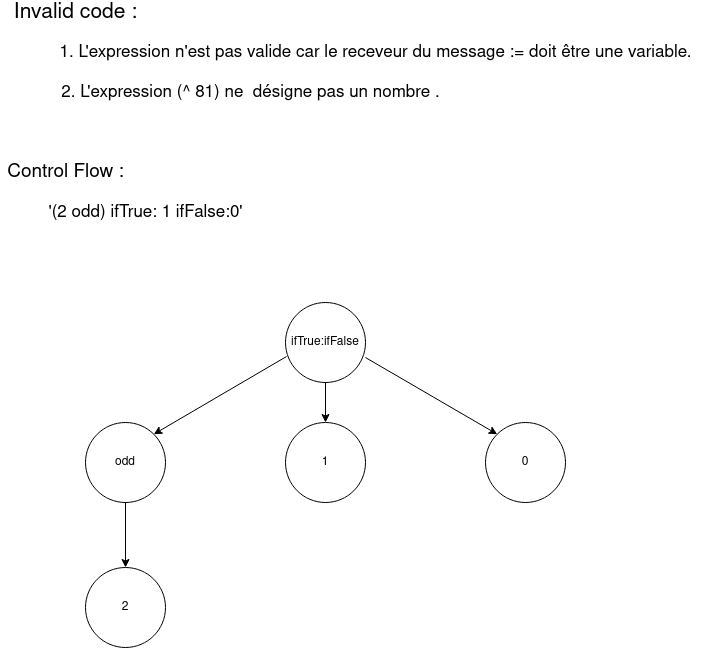

The diagram above was exported from draw.io. Its source (the exported page's mxGraphModel, read from the mxfile embedded in the PNG):
<mxGraphModel dx="533" dy="797" grid="1" gridSize="10" guides="1" tooltips="1" connect="1" arrows="1" fold="1" page="1" pageScale="1" pageWidth="827" pageHeight="1169" math="0" shadow="0">
  <root>
    <mxCell id="0" />
    <mxCell id="1" parent="0" />
    <mxCell id="HAdLvicxNHsUTkbwsaly-1" value="&lt;font style=&quot;font-size: 21px&quot;&gt;Invalid code : &lt;/font&gt;" style="text;html=1;align=center;verticalAlign=middle;resizable=0;points=[];autosize=1;" parent="1" vertex="1">
      <mxGeometry x="40" y="20" width="140" height="20" as="geometry" />
    </mxCell>
    <mxCell id="HAdLvicxNHsUTkbwsaly-2" value="&lt;div style=&quot;font-size: 17px&quot;&gt;&lt;font style=&quot;font-size: 17px&quot;&gt;1. L'expression n'est pas valide car le receveur du message := doit être une variable. &lt;/font&gt;&lt;/div&gt;" style="text;html=1;align=center;verticalAlign=middle;resizable=0;points=[];autosize=1;" parent="1" vertex="1">
      <mxGeometry x="85" y="60" width="650" height="20" as="geometry" />
    </mxCell>
    <mxCell id="HAdLvicxNHsUTkbwsaly-5" value="&lt;div style=&quot;font-size: 17px&quot;&gt;&lt;font style=&quot;font-size: 17px&quot;&gt;2. L'expression (^ 81) ne&amp;nbsp; désigne pas un nombre . &lt;/font&gt;&lt;/div&gt;" style="text;html=1;align=center;verticalAlign=middle;resizable=0;points=[];autosize=1;" parent="1" vertex="1">
      <mxGeometry x="90" y="100" width="390" height="20" as="geometry" />
    </mxCell>
    <mxCell id="HAdLvicxNHsUTkbwsaly-7" value="&lt;font style=&quot;font-size: 19px&quot;&gt;Control Flow&lt;/font&gt;&lt;font style=&quot;font-size: 19px&quot;&gt; :&lt;/font&gt;" style="text;html=1;align=center;verticalAlign=middle;resizable=0;points=[];autosize=1;" parent="1" vertex="1">
      <mxGeometry x="35" y="180" width="130" height="20" as="geometry" />
    </mxCell>
    <mxCell id="HAdLvicxNHsUTkbwsaly-8" value="ifTrue:ifFalse" style="ellipse;whiteSpace=wrap;html=1;aspect=fixed;" parent="1" vertex="1">
      <mxGeometry x="320" y="320" width="80" height="80" as="geometry" />
    </mxCell>
    <mxCell id="HAdLvicxNHsUTkbwsaly-9" value="&lt;font style=&quot;font-size: 17px&quot;&gt;'(2 odd) ifTrue: 1 ifFalse:0'&lt;/font&gt;" style="text;html=1;align=center;verticalAlign=middle;resizable=0;points=[];autosize=1;" parent="1" vertex="1">
      <mxGeometry x="75" y="220" width="210" height="20" as="geometry" />
    </mxCell>
    <mxCell id="HAdLvicxNHsUTkbwsaly-10" value="odd" style="ellipse;whiteSpace=wrap;html=1;aspect=fixed;" parent="1" vertex="1">
      <mxGeometry x="120" y="440" width="80" height="80" as="geometry" />
    </mxCell>
    <mxCell id="HAdLvicxNHsUTkbwsaly-11" value="2" style="ellipse;whiteSpace=wrap;html=1;aspect=fixed;" parent="1" vertex="1">
      <mxGeometry x="120" y="585" width="80" height="80" as="geometry" />
    </mxCell>
    <mxCell id="HAdLvicxNHsUTkbwsaly-12" value="0" style="ellipse;whiteSpace=wrap;html=1;aspect=fixed;" parent="1" vertex="1">
      <mxGeometry x="520" y="440" width="80" height="80" as="geometry" />
    </mxCell>
    <mxCell id="HAdLvicxNHsUTkbwsaly-13" value="1" style="ellipse;whiteSpace=wrap;html=1;aspect=fixed;" parent="1" vertex="1">
      <mxGeometry x="320" y="440" width="80" height="80" as="geometry" />
    </mxCell>
    <mxCell id="HAdLvicxNHsUTkbwsaly-14" value="" style="endArrow=classic;html=1;exitX=0.013;exitY=0.675;exitDx=0;exitDy=0;exitPerimeter=0;entryX=1;entryY=0;entryDx=0;entryDy=0;" parent="1" source="HAdLvicxNHsUTkbwsaly-8" target="HAdLvicxNHsUTkbwsaly-10" edge="1">
      <mxGeometry width="50" height="50" relative="1" as="geometry">
        <mxPoint x="410" y="310" as="sourcePoint" />
        <mxPoint x="460" y="260" as="targetPoint" />
      </mxGeometry>
    </mxCell>
    <mxCell id="HAdLvicxNHsUTkbwsaly-15" value="" style="endArrow=classic;html=1;exitX=0.5;exitY=1;exitDx=0;exitDy=0;entryX=0.5;entryY=0;entryDx=0;entryDy=0;" parent="1" source="HAdLvicxNHsUTkbwsaly-8" target="HAdLvicxNHsUTkbwsaly-13" edge="1">
      <mxGeometry width="50" height="50" relative="1" as="geometry">
        <mxPoint x="331.03999999999996" y="384" as="sourcePoint" />
        <mxPoint x="198.2842712474619" y="451.7157287525381" as="targetPoint" />
      </mxGeometry>
    </mxCell>
    <mxCell id="HAdLvicxNHsUTkbwsaly-16" value="" style="endArrow=classic;html=1;exitX=1;exitY=0.688;exitDx=0;exitDy=0;entryX=0;entryY=0;entryDx=0;entryDy=0;exitPerimeter=0;" parent="1" source="HAdLvicxNHsUTkbwsaly-8" target="HAdLvicxNHsUTkbwsaly-12" edge="1">
      <mxGeometry width="50" height="50" relative="1" as="geometry">
        <mxPoint x="370" y="410" as="sourcePoint" />
        <mxPoint x="370" y="450" as="targetPoint" />
      </mxGeometry>
    </mxCell>
    <mxCell id="HAdLvicxNHsUTkbwsaly-17" value="" style="endArrow=classic;html=1;exitX=0.5;exitY=1;exitDx=0;exitDy=0;entryX=0.5;entryY=0;entryDx=0;entryDy=0;" parent="1" source="HAdLvicxNHsUTkbwsaly-10" target="HAdLvicxNHsUTkbwsaly-11" edge="1">
      <mxGeometry width="50" height="50" relative="1" as="geometry">
        <mxPoint x="370" y="410" as="sourcePoint" />
        <mxPoint x="370" y="450" as="targetPoint" />
      </mxGeometry>
    </mxCell>
  </root>
</mxGraphModel>